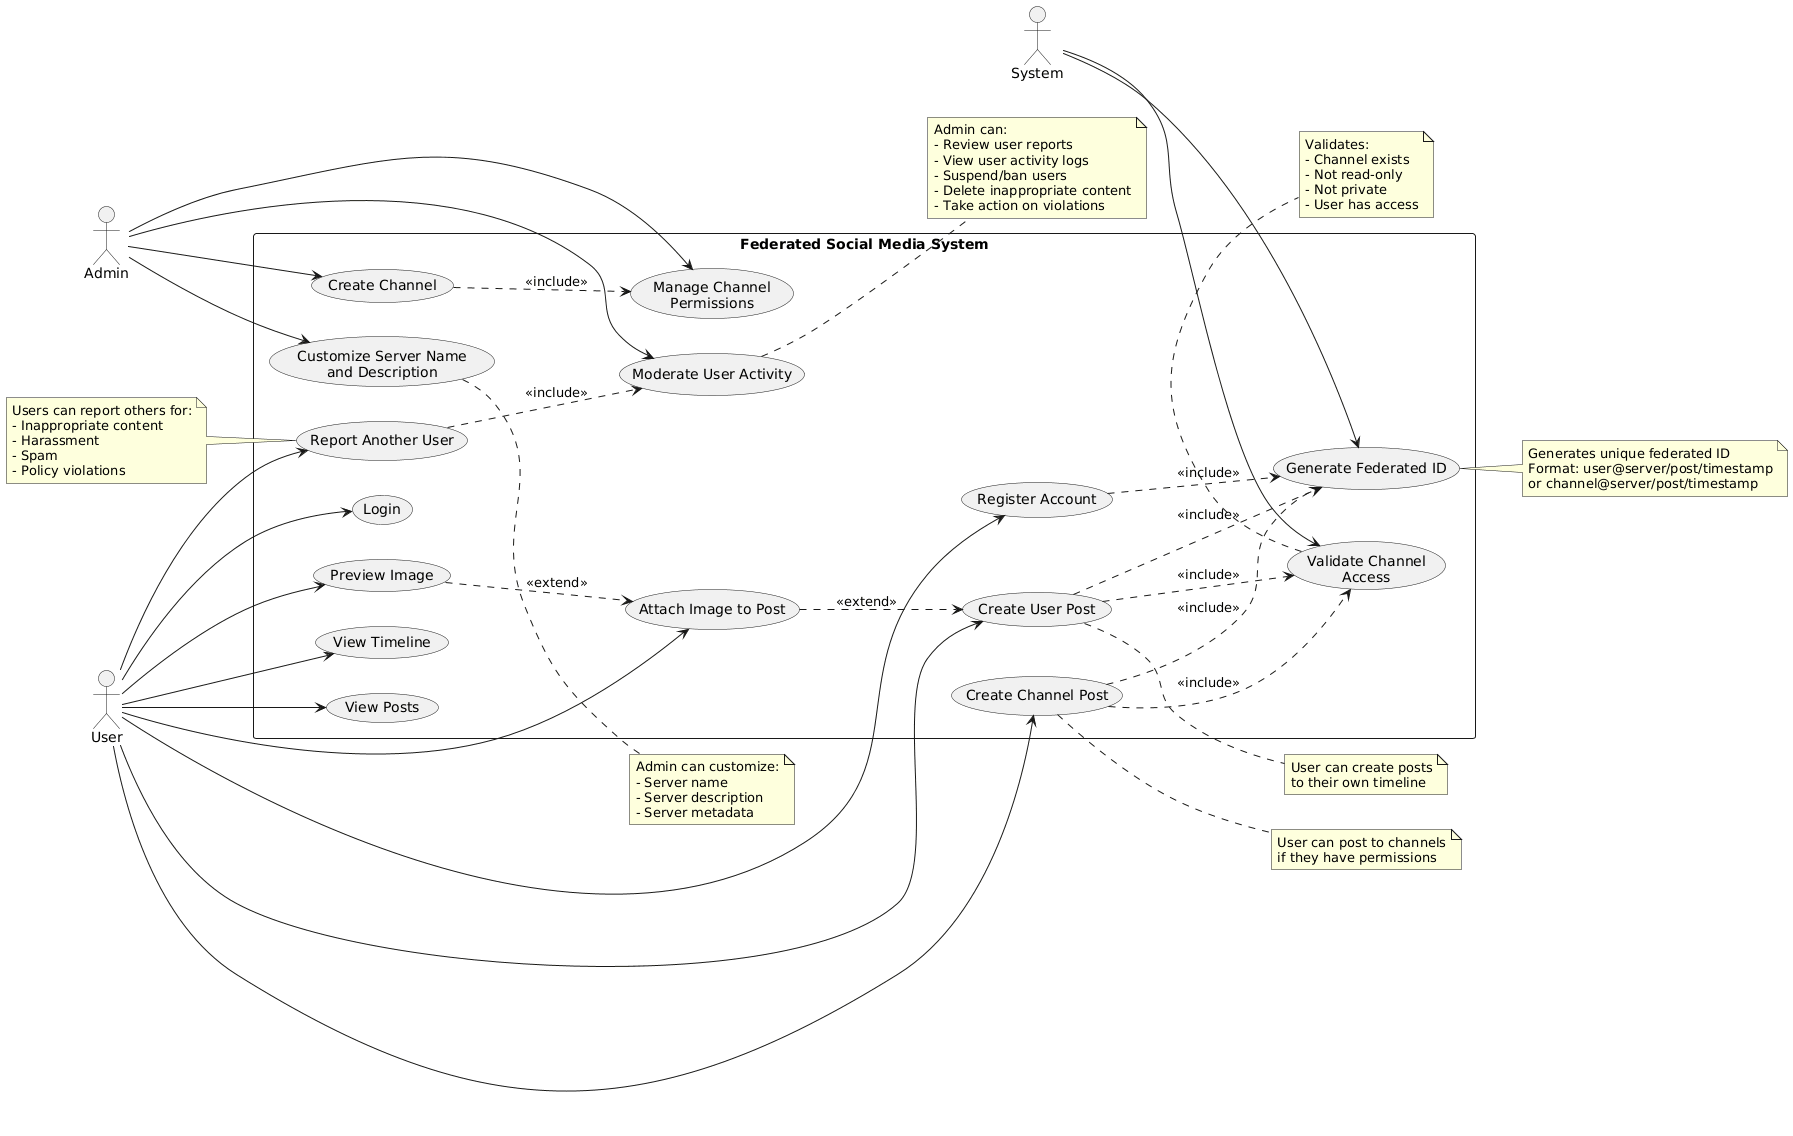

The diagram above was rendered by PlantUML. Its source (embedded in the PNG):
@startuml
left to right direction
skinparam packageStyle rectangle

actor User
actor Admin
actor System

rectangle "Federated Social Media System" {
  
  ' Authentication Use Cases
  usecase UC1 as "Register Account"
  usecase UC2 as "Login"
  
  ' Post Management Use Cases
  usecase UC3 as "Create User Post"
  usecase UC4 as "Create Channel Post"
  usecase UC5 as "Attach Image to Post"
  usecase UC6 as "Preview Image"
  usecase UC7 as "View Timeline"
  usecase UC10 as "View Posts"
  
  ' Channel Management Use Cases
  usecase UC8 as "Create Channel"
  usecase UC9 as "Manage Channel
  Permissions"
  
  ' Admin Use Cases
  usecase UC13 as "Customize Server Name
  and Description"
  usecase UC14 as "Moderate User Activity"
  
  ' User Reporting
  usecase UC15 as "Report Another User"
  
  ' System Use Cases
  usecase UC11 as "Generate Federated ID"
  usecase UC12 as "Validate Channel
  Access"
  
  ' User relationships
  User --> UC1
  User --> UC2
  User --> UC3
  User --> UC4
  User --> UC5
  User --> UC6
  User --> UC7
  User --> UC10
  User --> UC15
  
  ' Admin relationships
  Admin --> UC8
  Admin --> UC9
  Admin --> UC13
  Admin --> UC14
  
  ' Include relationships
  UC1 ..> UC11 : <<include>>
  UC3 ..> UC11 : <<include>>
  UC4 ..> UC11 : <<include>>
  UC3 ..> UC12 : <<include>>
  UC4 ..> UC12 : <<include>>
  UC8 ..> UC9 : <<include>>
  UC15 ..> UC14 : <<include>>
  
  ' Extend relationships
  UC5 ..> UC3 : <<extend>>
  UC6 ..> UC5 : <<extend>>
  
  ' System relationships
  System --> UC11
  System --> UC12
  
}

note right of UC3
  User can create posts
  to their own timeline
end note

note right of UC4
  User can post to channels
  if they have permissions
end note

note bottom of UC12
  Validates:
  - Channel exists
  - Not read-only
  - Not private
  - User has access
end note

note right of UC11
  Generates unique federated ID
  Format: user@server/post/timestamp
  or channel@server/post/timestamp
end note

note right of UC13
  Admin can customize:
  - Server name
  - Server description
  - Server metadata
end note

note right of UC14
  Admin can:
  - Review user reports
  - View user activity logs
  - Suspend/ban users
  - Delete inappropriate content
  - Take action on violations
end note

note left of UC15
  Users can report others for:
  - Inappropriate content
  - Harassment
  - Spam
  - Policy violations
end note
@enduml